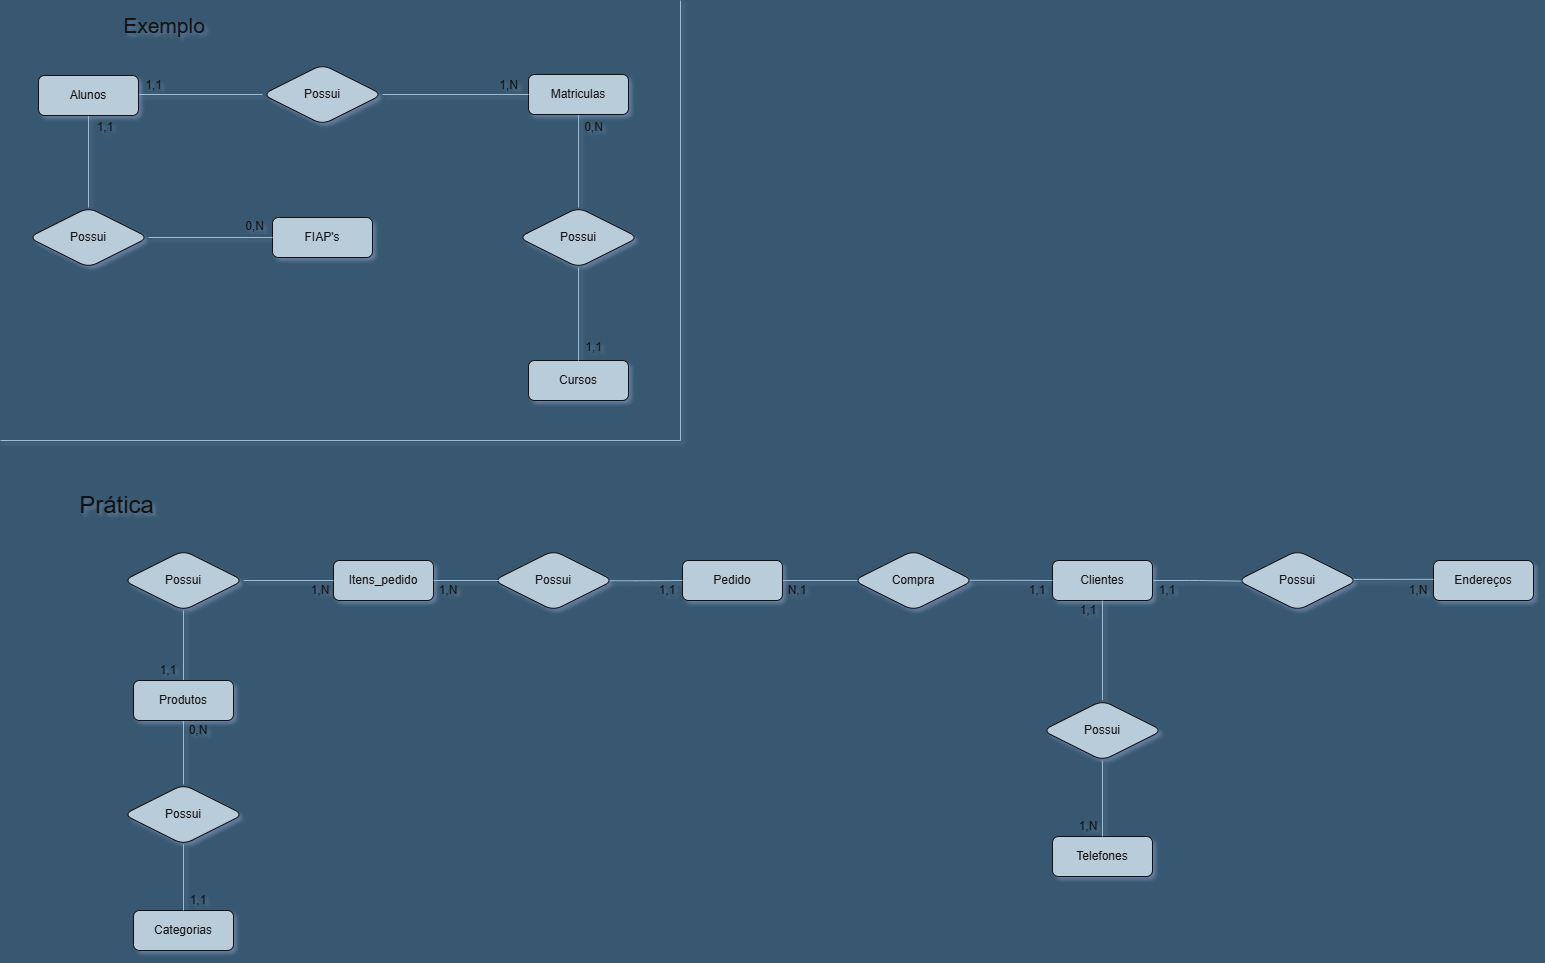

The diagram above was exported from draw.io. Its source (the exported page's mxGraphModel, read from the mxfile embedded in the PNG):
<mxGraphModel dx="2075" dy="752" grid="1" gridSize="10" guides="1" tooltips="1" connect="1" arrows="1" fold="1" page="1" pageScale="1" pageWidth="1654" pageHeight="1169" background="light-dark(#000000,#375870)" math="0" shadow="1">
  <root>
    <mxCell id="0" />
    <mxCell id="1" parent="0" />
    <mxCell id="tTt2i_zcSop6K246E3PW-5" edge="1" parent="1" style="edgeStyle=orthogonalEdgeStyle;rounded=1;orthogonalLoop=1;jettySize=auto;html=1;entryX=0;entryY=0.5;entryDx=0;entryDy=0;endArrow=none;endFill=0;labelBackgroundColor=none;strokeColor=#23445D;fontColor=default;" target="tTt2i_zcSop6K246E3PW-4">
      <mxGeometry relative="1" as="geometry">
        <mxPoint x="138" y="94" as="sourcePoint" />
      </mxGeometry>
    </mxCell>
    <mxCell id="tTt2i_zcSop6K246E3PW-13" edge="1" parent="1" source="tTt2i_zcSop6K246E3PW-1" style="edgeStyle=orthogonalEdgeStyle;rounded=1;orthogonalLoop=1;jettySize=auto;html=1;exitX=0.5;exitY=1;exitDx=0;exitDy=0;endArrow=none;endFill=0;labelBackgroundColor=none;strokeColor=#23445D;fontColor=default;" target="tTt2i_zcSop6K246E3PW-12">
      <mxGeometry relative="1" as="geometry" />
    </mxCell>
    <mxCell id="tTt2i_zcSop6K246E3PW-1" parent="1" style="whiteSpace=wrap;html=1;align=center;labelBackgroundColor=none;fillColor=#182E3E;strokeColor=#FFFFFF;fontColor=#FFFFFF;rounded=1;" value="Alunos" vertex="1">
      <mxGeometry height="40" width="100" x="38" y="75" as="geometry" />
    </mxCell>
    <mxCell id="tTt2i_zcSop6K246E3PW-19" edge="1" parent="1" source="tTt2i_zcSop6K246E3PW-2" style="edgeStyle=orthogonalEdgeStyle;rounded=1;orthogonalLoop=1;jettySize=auto;html=1;exitX=0.5;exitY=1;exitDx=0;exitDy=0;entryX=0.5;entryY=0;entryDx=0;entryDy=0;endArrow=none;endFill=0;labelBackgroundColor=none;strokeColor=#23445D;fontColor=default;" target="tTt2i_zcSop6K246E3PW-18">
      <mxGeometry relative="1" as="geometry" />
    </mxCell>
    <mxCell id="tTt2i_zcSop6K246E3PW-2" parent="1" style="whiteSpace=wrap;html=1;align=center;labelBackgroundColor=none;fillColor=#182E3E;strokeColor=#FFFFFF;fontColor=#FFFFFF;rounded=1;" value="Matriculas" vertex="1">
      <mxGeometry height="40" width="100" x="528" y="74" as="geometry" />
    </mxCell>
    <mxCell id="tTt2i_zcSop6K246E3PW-6" edge="1" parent="1" source="tTt2i_zcSop6K246E3PW-4" style="edgeStyle=orthogonalEdgeStyle;rounded=1;orthogonalLoop=1;jettySize=auto;html=1;exitX=1;exitY=0.5;exitDx=0;exitDy=0;entryX=0;entryY=0.5;entryDx=0;entryDy=0;endArrow=none;endFill=0;labelBackgroundColor=none;strokeColor=#23445D;fontColor=default;" target="tTt2i_zcSop6K246E3PW-2">
      <mxGeometry relative="1" as="geometry" />
    </mxCell>
    <mxCell id="tTt2i_zcSop6K246E3PW-4" parent="1" style="shape=rhombus;perimeter=rhombusPerimeter;whiteSpace=wrap;html=1;align=center;labelBackgroundColor=none;fillColor=#182E3E;strokeColor=#FFFFFF;fontColor=#FFFFFF;rounded=1;" value="Possui" vertex="1">
      <mxGeometry height="60" width="120" x="262" y="64" as="geometry" />
    </mxCell>
    <mxCell id="tTt2i_zcSop6K246E3PW-7" parent="1" style="text;html=1;whiteSpace=wrap;strokeColor=none;fillColor=none;align=center;verticalAlign=middle;rounded=1;labelBackgroundColor=none;fontColor=#FFFFFF;" value="1,1" vertex="1">
      <mxGeometry height="18" width="27" x="140" y="76" as="geometry" />
    </mxCell>
    <mxCell id="tTt2i_zcSop6K246E3PW-8" parent="1" style="text;html=1;whiteSpace=wrap;strokeColor=none;fillColor=none;align=center;verticalAlign=middle;rounded=1;labelBackgroundColor=none;fontColor=#FFFFFF;" value="1,N" vertex="1">
      <mxGeometry height="18" width="27" x="495" y="76" as="geometry" />
    </mxCell>
    <mxCell id="tTt2i_zcSop6K246E3PW-10" parent="1" style="text;html=1;whiteSpace=wrap;strokeColor=none;fillColor=none;align=center;verticalAlign=middle;rounded=1;labelBackgroundColor=none;fontColor=#FFFFFF;" value="1,1" vertex="1">
      <mxGeometry height="18" width="24" x="93" y="118" as="geometry" />
    </mxCell>
    <mxCell id="tTt2i_zcSop6K246E3PW-11" parent="1" style="whiteSpace=wrap;html=1;align=center;labelBackgroundColor=none;fillColor=#182E3E;strokeColor=#FFFFFF;fontColor=#FFFFFF;rounded=1;" value="FIAP's" vertex="1">
      <mxGeometry height="40" width="100" x="272" y="217" as="geometry" />
    </mxCell>
    <mxCell id="tTt2i_zcSop6K246E3PW-14" edge="1" parent="1" source="tTt2i_zcSop6K246E3PW-12" style="edgeStyle=orthogonalEdgeStyle;rounded=1;orthogonalLoop=1;jettySize=auto;html=1;exitX=1;exitY=0.5;exitDx=0;exitDy=0;endArrow=none;endFill=0;labelBackgroundColor=none;strokeColor=#23445D;fontColor=default;" target="tTt2i_zcSop6K246E3PW-11">
      <mxGeometry relative="1" as="geometry" />
    </mxCell>
    <mxCell id="tTt2i_zcSop6K246E3PW-12" parent="1" style="shape=rhombus;perimeter=rhombusPerimeter;whiteSpace=wrap;html=1;align=center;labelBackgroundColor=none;fillColor=#182E3E;strokeColor=#FFFFFF;fontColor=#FFFFFF;rounded=1;" value="Possui" vertex="1">
      <mxGeometry height="60" width="120" x="28" y="207" as="geometry" />
    </mxCell>
    <mxCell id="tTt2i_zcSop6K246E3PW-15" parent="1" style="text;html=1;whiteSpace=wrap;strokeColor=none;fillColor=none;align=center;verticalAlign=middle;rounded=1;labelBackgroundColor=none;fontColor=#FFFFFF;" value="0,N" vertex="1">
      <mxGeometry height="18" width="27" x="241" y="217" as="geometry" />
    </mxCell>
    <mxCell id="tTt2i_zcSop6K246E3PW-16" parent="1" style="whiteSpace=wrap;html=1;align=center;labelBackgroundColor=none;fillColor=#182E3E;strokeColor=#FFFFFF;fontColor=#FFFFFF;rounded=1;" value="Cursos" vertex="1">
      <mxGeometry height="40" width="100" x="528" y="360" as="geometry" />
    </mxCell>
    <mxCell id="tTt2i_zcSop6K246E3PW-17" parent="1" style="text;html=1;whiteSpace=wrap;strokeColor=none;fillColor=none;align=center;verticalAlign=middle;rounded=1;labelBackgroundColor=none;fontColor=#FFFFFF;" value="0,N" vertex="1">
      <mxGeometry height="18" width="27" x="580" y="118" as="geometry" />
    </mxCell>
    <mxCell id="tTt2i_zcSop6K246E3PW-20" edge="1" parent="1" source="tTt2i_zcSop6K246E3PW-18" style="edgeStyle=orthogonalEdgeStyle;rounded=1;orthogonalLoop=1;jettySize=auto;html=1;exitX=0.5;exitY=1;exitDx=0;exitDy=0;endArrow=none;endFill=0;labelBackgroundColor=none;strokeColor=#23445D;fontColor=default;" target="tTt2i_zcSop6K246E3PW-16">
      <mxGeometry relative="1" as="geometry" />
    </mxCell>
    <mxCell id="tTt2i_zcSop6K246E3PW-18" parent="1" style="shape=rhombus;perimeter=rhombusPerimeter;whiteSpace=wrap;html=1;align=center;labelBackgroundColor=none;fillColor=#182E3E;strokeColor=#FFFFFF;fontColor=#FFFFFF;rounded=1;" value="Possui" vertex="1">
      <mxGeometry height="60" width="120" x="518" y="207" as="geometry" />
    </mxCell>
    <mxCell id="tTt2i_zcSop6K246E3PW-21" parent="1" style="text;html=1;whiteSpace=wrap;strokeColor=none;fillColor=none;align=center;verticalAlign=middle;rounded=1;labelBackgroundColor=none;fontColor=#FFFFFF;" value="1,1" vertex="1">
      <mxGeometry height="18" width="27" x="580" y="338" as="geometry" />
    </mxCell>
    <mxCell id="tTt2i_zcSop6K246E3PW-22" edge="1" parent="1" style="endArrow=none;html=1;rounded=1;strokeColor=#23445D;" value="">
      <mxGeometry height="50" relative="1" width="50" as="geometry">
        <mxPoint y="440" as="sourcePoint" />
        <mxPoint x="680" y="440" as="targetPoint" />
      </mxGeometry>
    </mxCell>
    <mxCell id="tTt2i_zcSop6K246E3PW-23" edge="1" parent="1" style="endArrow=none;html=1;rounded=1;strokeColor=#23445D;" value="">
      <mxGeometry height="50" relative="1" width="50" as="geometry">
        <mxPoint x="680" y="440" as="sourcePoint" />
        <mxPoint x="680" as="targetPoint" />
      </mxGeometry>
    </mxCell>
    <mxCell id="tTt2i_zcSop6K246E3PW-24" parent="1" style="text;html=1;whiteSpace=wrap;strokeColor=none;fillColor=none;align=center;verticalAlign=middle;rounded=0;fontColor=#FFFFFF;" value="&lt;font style=&quot;font-size: 21px;&quot;&gt;Exemplo&lt;/font&gt;" vertex="1">
      <mxGeometry height="30" width="252" x="38" y="10" as="geometry" />
    </mxCell>
    <mxCell id="tTt2i_zcSop6K246E3PW-25" parent="1" style="text;html=1;whiteSpace=wrap;strokeColor=none;fillColor=none;align=center;verticalAlign=middle;rounded=0;fontColor=#FFFFFF;" value="&lt;font style=&quot;font-size: 24px;&quot;&gt;Prática&lt;/font&gt;" vertex="1">
      <mxGeometry height="30" width="133" x="50" y="490" as="geometry" />
    </mxCell>
    <mxCell id="tTt2i_zcSop6K246E3PW-42" edge="1" parent="1" source="tTt2i_zcSop6K246E3PW-26" style="edgeStyle=orthogonalEdgeStyle;rounded=1;orthogonalLoop=1;jettySize=auto;html=1;exitX=0.5;exitY=1;exitDx=0;exitDy=0;strokeColor=#23445D;endArrow=none;endFill=0;" target="tTt2i_zcSop6K246E3PW-41">
      <mxGeometry relative="1" as="geometry" />
    </mxCell>
    <mxCell id="tTt2i_zcSop6K246E3PW-61" edge="1" parent="1" source="tTt2i_zcSop6K246E3PW-26" style="edgeStyle=orthogonalEdgeStyle;rounded=1;orthogonalLoop=1;jettySize=auto;html=1;exitX=0.5;exitY=0;exitDx=0;exitDy=0;strokeColor=#23445D;endArrow=none;endFill=0;" target="tTt2i_zcSop6K246E3PW-54">
      <mxGeometry relative="1" as="geometry" />
    </mxCell>
    <mxCell id="tTt2i_zcSop6K246E3PW-26" parent="1" style="whiteSpace=wrap;html=1;align=center;rounded=1;strokeColor=#FFFFFF;fontColor=#FFFFFF;fillColor=#182E3E;" value="Produtos" vertex="1">
      <mxGeometry height="40" width="100" x="133" y="680" as="geometry" />
    </mxCell>
    <mxCell id="tTt2i_zcSop6K246E3PW-27" parent="1" style="whiteSpace=wrap;html=1;align=center;rounded=1;strokeColor=#FFFFFF;fontColor=#FFFFFF;fillColor=#182E3E;" value="Endereços" vertex="1">
      <mxGeometry height="40" width="100" x="1433" y="560" as="geometry" />
    </mxCell>
    <mxCell id="tTt2i_zcSop6K246E3PW-64" edge="1" parent="1" source="tTt2i_zcSop6K246E3PW-34" style="edgeStyle=orthogonalEdgeStyle;rounded=1;orthogonalLoop=1;jettySize=auto;html=1;exitX=1;exitY=0.5;exitDx=0;exitDy=0;entryX=0.072;entryY=0.512;entryDx=0;entryDy=0;strokeColor=#23445D;endArrow=none;endFill=0;entryPerimeter=0;" target="tTt2i_zcSop6K246E3PW-39">
      <mxGeometry relative="1" as="geometry" />
    </mxCell>
    <mxCell id="tTt2i_zcSop6K246E3PW-34" parent="1" style="whiteSpace=wrap;html=1;align=center;rounded=1;strokeColor=#FFFFFF;fontColor=#FFFFFF;fillColor=#182E3E;" value="Clientes" vertex="1">
      <mxGeometry height="40" width="100" x="1052" y="560" as="geometry" />
    </mxCell>
    <mxCell id="tTt2i_zcSop6K246E3PW-35" parent="1" style="whiteSpace=wrap;html=1;align=center;rounded=1;strokeColor=#FFFFFF;fontColor=#FFFFFF;fillColor=#182E3E;" value="Telefones" vertex="1">
      <mxGeometry height="40" width="100" x="1052" y="836" as="geometry" />
    </mxCell>
    <mxCell id="tTt2i_zcSop6K246E3PW-36" parent="1" style="whiteSpace=wrap;html=1;align=center;rounded=1;strokeColor=#FFFFFF;fontColor=#FFFFFF;fillColor=#182E3E;" value="Categorias" vertex="1">
      <mxGeometry height="40" width="100" x="133" y="910" as="geometry" />
    </mxCell>
    <mxCell id="tTt2i_zcSop6K246E3PW-67" edge="1" parent="1" source="tTt2i_zcSop6K246E3PW-38" style="edgeStyle=orthogonalEdgeStyle;rounded=1;orthogonalLoop=1;jettySize=auto;html=1;exitX=0.5;exitY=1;exitDx=0;exitDy=0;entryX=0.5;entryY=0;entryDx=0;entryDy=0;strokeColor=#23445D;endArrow=none;endFill=0;" target="tTt2i_zcSop6K246E3PW-35">
      <mxGeometry relative="1" as="geometry" />
    </mxCell>
    <mxCell id="tTt2i_zcSop6K246E3PW-68" edge="1" parent="1" source="tTt2i_zcSop6K246E3PW-38" style="edgeStyle=orthogonalEdgeStyle;rounded=1;orthogonalLoop=1;jettySize=auto;html=1;exitX=0.5;exitY=0;exitDx=0;exitDy=0;entryX=0.5;entryY=1;entryDx=0;entryDy=0;strokeColor=#23445D;endArrow=none;endFill=0;" target="tTt2i_zcSop6K246E3PW-34">
      <mxGeometry relative="1" as="geometry" />
    </mxCell>
    <mxCell id="tTt2i_zcSop6K246E3PW-38" parent="1" style="shape=rhombus;perimeter=rhombusPerimeter;whiteSpace=wrap;html=1;align=center;labelBackgroundColor=none;fillColor=#182E3E;strokeColor=#FFFFFF;fontColor=#FFFFFF;rounded=1;" value="Possui" vertex="1">
      <mxGeometry height="60" width="120" x="1042" y="700" as="geometry" />
    </mxCell>
    <mxCell id="tTt2i_zcSop6K246E3PW-65" edge="1" parent="1" source="tTt2i_zcSop6K246E3PW-39" style="edgeStyle=orthogonalEdgeStyle;rounded=1;orthogonalLoop=1;jettySize=auto;html=1;exitX=0.892;exitY=0.482;exitDx=0;exitDy=0;entryX=0;entryY=0.5;entryDx=0;entryDy=0;strokeColor=#23445D;endArrow=none;endFill=0;exitPerimeter=0;" target="tTt2i_zcSop6K246E3PW-27">
      <mxGeometry relative="1" as="geometry">
        <Array as="points">
          <mxPoint x="1433" y="579" />
        </Array>
      </mxGeometry>
    </mxCell>
    <mxCell id="tTt2i_zcSop6K246E3PW-39" parent="1" style="shape=rhombus;perimeter=rhombusPerimeter;whiteSpace=wrap;html=1;align=center;labelBackgroundColor=none;fillColor=#182E3E;strokeColor=#FFFFFF;fontColor=#FFFFFF;rounded=1;" value="Possui" vertex="1">
      <mxGeometry height="60" width="120" x="1237" y="550" as="geometry" />
    </mxCell>
    <mxCell id="tTt2i_zcSop6K246E3PW-48" edge="1" parent="1" source="tTt2i_zcSop6K246E3PW-40" style="edgeStyle=orthogonalEdgeStyle;rounded=1;orthogonalLoop=1;jettySize=auto;html=1;exitX=0.955;exitY=0.497;exitDx=0;exitDy=0;strokeColor=#23445D;endArrow=none;endFill=0;exitPerimeter=0;" target="tTt2i_zcSop6K246E3PW-34">
      <mxGeometry relative="1" as="geometry" />
    </mxCell>
    <mxCell id="tTt2i_zcSop6K246E3PW-52" edge="1" parent="1" source="tTt2i_zcSop6K246E3PW-40" style="edgeStyle=orthogonalEdgeStyle;rounded=1;orthogonalLoop=1;jettySize=auto;html=1;strokeColor=#23445D;exitX=0.05;exitY=0.5;exitDx=0;exitDy=0;exitPerimeter=0;endArrow=none;endFill=0;" target="tTt2i_zcSop6K246E3PW-51">
      <mxGeometry relative="1" as="geometry" />
    </mxCell>
    <mxCell id="tTt2i_zcSop6K246E3PW-40" parent="1" style="shape=rhombus;perimeter=rhombusPerimeter;whiteSpace=wrap;html=1;align=center;labelBackgroundColor=none;fillColor=#182E3E;strokeColor=#FFFFFF;fontColor=#FFFFFF;rounded=1;" value="Compra" vertex="1">
      <mxGeometry height="60" width="120" x="853" y="550" as="geometry" />
    </mxCell>
    <mxCell id="tTt2i_zcSop6K246E3PW-44" edge="1" parent="1" source="tTt2i_zcSop6K246E3PW-41" style="edgeStyle=orthogonalEdgeStyle;rounded=1;orthogonalLoop=1;jettySize=auto;html=1;exitX=0.5;exitY=1;exitDx=0;exitDy=0;strokeColor=#23445D;endArrow=none;endFill=0;" target="tTt2i_zcSop6K246E3PW-36">
      <mxGeometry relative="1" as="geometry" />
    </mxCell>
    <mxCell id="tTt2i_zcSop6K246E3PW-41" parent="1" style="shape=rhombus;perimeter=rhombusPerimeter;whiteSpace=wrap;html=1;align=center;labelBackgroundColor=none;fillColor=#182E3E;strokeColor=#FFFFFF;fontColor=#FFFFFF;rounded=1;" value="Possui" vertex="1">
      <mxGeometry height="60" width="120" x="123" y="784" as="geometry" />
    </mxCell>
    <mxCell id="tTt2i_zcSop6K246E3PW-45" parent="1" style="text;html=1;whiteSpace=wrap;strokeColor=none;fillColor=none;align=center;verticalAlign=middle;rounded=0;fontColor=#FFFFFF;" value="1,1" vertex="1">
      <mxGeometry height="20" width="30" x="183" y="890" as="geometry" />
    </mxCell>
    <mxCell id="tTt2i_zcSop6K246E3PW-46" parent="1" style="text;html=1;whiteSpace=wrap;strokeColor=none;fillColor=none;align=center;verticalAlign=middle;rounded=0;fontColor=#FFFFFF;" value="0,N" vertex="1">
      <mxGeometry height="20" width="30" x="183" y="720" as="geometry" />
    </mxCell>
    <mxCell id="tTt2i_zcSop6K246E3PW-49" parent="1" style="text;html=1;whiteSpace=wrap;strokeColor=none;fillColor=none;align=center;verticalAlign=middle;rounded=0;fontColor=#FFFFFF;" value="1,N" vertex="1">
      <mxGeometry height="20" width="30" x="131" y="574" as="geometry" />
    </mxCell>
    <mxCell id="tTt2i_zcSop6K246E3PW-50" parent="1" style="text;html=1;whiteSpace=wrap;strokeColor=none;fillColor=none;align=center;verticalAlign=middle;rounded=0;fontColor=#FFFFFF;" value="N,1" vertex="1">
      <mxGeometry height="20" width="30" x="782" y="580" as="geometry" />
    </mxCell>
    <mxCell id="tTt2i_zcSop6K246E3PW-51" parent="1" style="whiteSpace=wrap;html=1;align=center;rounded=1;strokeColor=#FFFFFF;fontColor=#FFFFFF;fillColor=#182E3E;" value="Pedido" vertex="1">
      <mxGeometry height="40" width="100" x="682" y="560" as="geometry" />
    </mxCell>
    <mxCell id="tTt2i_zcSop6K246E3PW-53" parent="1" style="whiteSpace=wrap;html=1;align=center;rounded=1;strokeColor=#FFFFFF;fontColor=#FFFFFF;fillColor=#182E3E;" value="Itens_pedido" vertex="1">
      <mxGeometry height="40" width="100" x="333" y="560" as="geometry" />
    </mxCell>
    <mxCell id="tTt2i_zcSop6K246E3PW-55" edge="1" parent="1" source="tTt2i_zcSop6K246E3PW-54" style="edgeStyle=orthogonalEdgeStyle;rounded=1;orthogonalLoop=1;jettySize=auto;html=1;exitX=1;exitY=0.5;exitDx=0;exitDy=0;strokeColor=#23445D;endArrow=none;endFill=0;" target="tTt2i_zcSop6K246E3PW-53">
      <mxGeometry relative="1" as="geometry" />
    </mxCell>
    <mxCell id="tTt2i_zcSop6K246E3PW-54" parent="1" style="shape=rhombus;perimeter=rhombusPerimeter;whiteSpace=wrap;html=1;align=center;labelBackgroundColor=none;fillColor=#182E3E;strokeColor=#FFFFFF;fontColor=#FFFFFF;rounded=1;" value="Possui" vertex="1">
      <mxGeometry height="60" width="120" x="123" y="550" as="geometry" />
    </mxCell>
    <mxCell id="tTt2i_zcSop6K246E3PW-60" edge="1" parent="1" source="tTt2i_zcSop6K246E3PW-57" style="edgeStyle=orthogonalEdgeStyle;rounded=1;orthogonalLoop=1;jettySize=auto;html=1;exitX=0.964;exitY=0.505;exitDx=0;exitDy=0;entryX=0;entryY=0.5;entryDx=0;entryDy=0;strokeColor=#23445D;exitPerimeter=0;endArrow=none;endFill=0;" target="tTt2i_zcSop6K246E3PW-51">
      <mxGeometry relative="1" as="geometry" />
    </mxCell>
    <mxCell id="tTt2i_zcSop6K246E3PW-57" parent="1" style="shape=rhombus;perimeter=rhombusPerimeter;whiteSpace=wrap;html=1;align=center;labelBackgroundColor=none;fillColor=#182E3E;strokeColor=#FFFFFF;fontColor=#FFFFFF;rounded=1;" value="Possui" vertex="1">
      <mxGeometry height="60" width="120" x="493" y="550" as="geometry" />
    </mxCell>
    <mxCell id="tTt2i_zcSop6K246E3PW-59" edge="1" parent="1" source="tTt2i_zcSop6K246E3PW-53" style="edgeStyle=orthogonalEdgeStyle;rounded=1;orthogonalLoop=1;jettySize=auto;html=1;exitX=1;exitY=0.5;exitDx=0;exitDy=0;entryX=0.05;entryY=0.5;entryDx=0;entryDy=0;entryPerimeter=0;strokeColor=#23445D;endArrow=none;endFill=0;" target="tTt2i_zcSop6K246E3PW-57">
      <mxGeometry relative="1" as="geometry" />
    </mxCell>
    <mxCell id="tTt2i_zcSop6K246E3PW-62" parent="1" style="text;html=1;whiteSpace=wrap;strokeColor=none;fillColor=none;align=center;verticalAlign=middle;rounded=0;fontColor=#FFFFFF;" value="1,1" vertex="1">
      <mxGeometry height="20" width="30" x="1022" y="580" as="geometry" />
    </mxCell>
    <mxCell id="tTt2i_zcSop6K246E3PW-69" parent="1" style="text;html=1;whiteSpace=wrap;strokeColor=none;fillColor=none;align=center;verticalAlign=middle;rounded=0;fontColor=#FFFFFF;" value="1,N" vertex="1">
      <mxGeometry height="20" width="30" x="305" y="580" as="geometry" />
    </mxCell>
    <mxCell id="tTt2i_zcSop6K246E3PW-70" parent="1" style="text;html=1;whiteSpace=wrap;strokeColor=none;fillColor=none;align=center;verticalAlign=middle;rounded=0;fontColor=#FFFFFF;" value="&lt;span style=&quot;background-color: transparent; color: light-dark(rgb(255, 255, 255), rgb(18, 18, 18));&quot;&gt;1,1&lt;/span&gt;" vertex="1">
      <mxGeometry height="20" width="30" x="153" y="660" as="geometry" />
    </mxCell>
    <mxCell id="tTt2i_zcSop6K246E3PW-71" parent="1" style="text;html=1;whiteSpace=wrap;strokeColor=none;fillColor=none;align=center;verticalAlign=middle;rounded=0;fontColor=#FFFFFF;" value="1,N" vertex="1">
      <mxGeometry height="20" width="30" x="433" y="580" as="geometry" />
    </mxCell>
    <mxCell id="tTt2i_zcSop6K246E3PW-72" parent="1" style="text;html=1;whiteSpace=wrap;strokeColor=none;fillColor=none;align=center;verticalAlign=middle;rounded=0;fontColor=#FFFFFF;" value="1,1" vertex="1">
      <mxGeometry height="20" width="30" x="652" y="580" as="geometry" />
    </mxCell>
    <mxCell id="tTt2i_zcSop6K246E3PW-74" parent="1" style="text;html=1;whiteSpace=wrap;strokeColor=none;fillColor=none;align=center;verticalAlign=middle;rounded=0;fontColor=#FFFFFF;" value="1,N" vertex="1">
      <mxGeometry height="20" width="30" x="1073" y="816" as="geometry" />
    </mxCell>
    <mxCell id="tTt2i_zcSop6K246E3PW-75" parent="1" style="text;html=1;whiteSpace=wrap;strokeColor=none;fillColor=none;align=center;verticalAlign=middle;rounded=0;fontColor=#FFFFFF;" value="1,1" vertex="1">
      <mxGeometry height="20" width="30" x="1152" y="580" as="geometry" />
    </mxCell>
    <mxCell id="tTt2i_zcSop6K246E3PW-76" parent="1" style="text;html=1;whiteSpace=wrap;strokeColor=none;fillColor=none;align=center;verticalAlign=middle;rounded=0;fontColor=#FFFFFF;" value="1,1" vertex="1">
      <mxGeometry height="20" width="30" x="1073" y="600" as="geometry" />
    </mxCell>
    <mxCell id="tTt2i_zcSop6K246E3PW-77" parent="1" style="text;html=1;whiteSpace=wrap;strokeColor=none;fillColor=none;align=center;verticalAlign=middle;rounded=0;fontColor=#FFFFFF;" value="1,N" vertex="1">
      <mxGeometry height="20" width="30" x="1403" y="580" as="geometry" />
    </mxCell>
  </root>
</mxGraphModel>